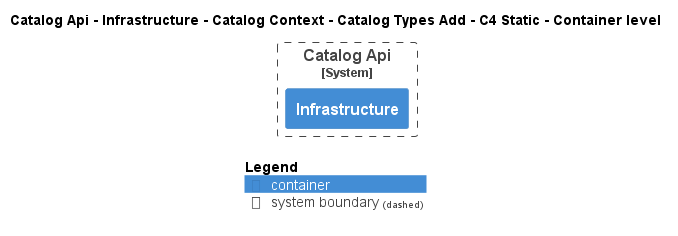

The diagram above was rendered by PlantUML. Its source (embedded in the PNG):
@startuml
!pragma layout smetana
!include ..\..\..\..\..\..\..\..\..\..\..\.c4s\C4_Container.puml

AddElementTag("c4interflow:lifecycle:new", $bgColor=green, $fontColor=#ffffff, $borderColor=green, $shadowing="False")
AddElementTag("c4interflow:lifecycle:changed", $bgColor=orange, $fontColor=#ffffff, $borderColor=orange, $shadowing="False")
AddElementTag("c4interflow:lifecycle:removed", $bgColor=red, $fontColor=#ffffff, $borderColor=red, $shadowing="False")

AddRelTag("c4interflow:lifecycle:new", $textColor=green, $lineColor=green)
AddRelTag("c4interflow:lifecycle:changed", $textColor=orange, $lineColor=orange)
AddRelTag("c4interflow:lifecycle:removed", $textColor=red, $lineColor=red)

SHOW_PERSON_PORTRAIT()
LAYOUT_TOP_DOWN()

skinparam linetype polyline

title Catalog Api - Infrastructure - Catalog Context - Catalog Types Add - C4 Static - Container level


System_Boundary(dotnet.eShop.Architecture.SoftwareSystems.CatalogApi, "Catalog Api") {
    Container(dotnet.eShop.Architecture.SoftwareSystems.CatalogApi.Containers.Infrastructure, "Infrastructure", "", "")
}



SHOW_LEGEND()
@enduml